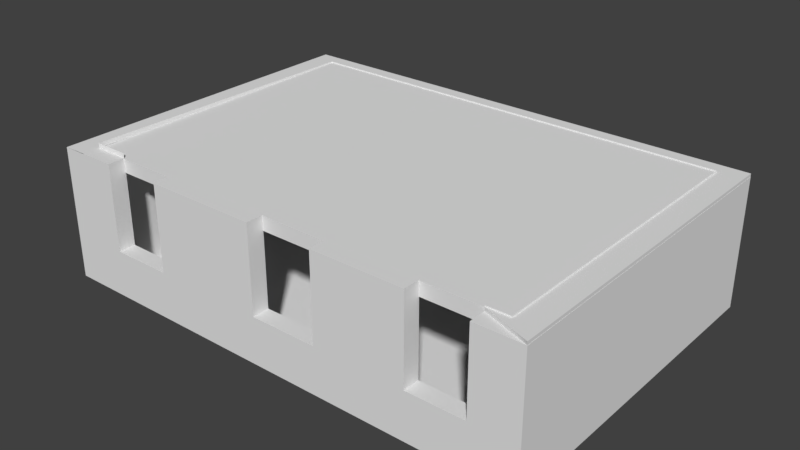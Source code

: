 # Source: classroom.blend  (saved by Blender 2.78.0; exported with 4.5.12 LTS)
import bpy
from mathutils import Matrix  # noqa: F401  (used for matrix-valued properties, if any)

bpy.ops.wm.read_factory_settings(use_empty=True)
scene = bpy.context.scene
scene.name = 'Scene'

# ---- collections
col_collection_1 = bpy.data.collections.new('Collection 1'); scene.collection.children.link(col_collection_1)

# ---- images (referenced by path relative to the original .blend; pixels are not part of the script)
import os
ASSET_DIR = os.environ.get("B2B_ASSET_DIR", "")  # directory of the original .blend (textures are referenced by path, not embedded)
HERE = os.path.dirname(os.path.abspath(__file__))  # packed textures are extracted next to this script under _unpacked/

def load_image(name, relpath, width, height, colorspace="sRGB"):
    """Load a texture the original file referenced (path relative to the .blend, or extracted next to this script)."""
    p = next((c for c in (os.path.join(HERE, relpath), os.path.join(ASSET_DIR, relpath)) if relpath and os.path.exists(c)), "")
    if p:
        img = bpy.data.images.load(p, check_existing=True)
        img.name = name
    else:  # same state as the original file: an image datablock whose file is absent (Cycles renders it pink)
        img = bpy.data.images.new(name, width, height)
        img.source = "FILE"
        img.filepath = "//" + (relpath or name)
    img.colorspace_settings.name = colorspace
    return img
img_classrom_texture = load_image('classrom_texture', 'classrom_texture.png', 1024, 1024, 'sRGB')

# ---- materials (node trees are filled in below, after node groups)
mat_classroom_material = bpy.data.materials.new('classroom_material')
mat_classroom_material.alpha_threshold = 0.0
mat_classroom_material.roughness = 0.5

# ---- material node trees
mat_classroom_material.use_nodes = True; mat_classroom_material.node_tree.nodes.clear()
_N = mat_classroom_material.node_tree.nodes; _L = mat_classroom_material.node_tree.links
n0 = _N.new('ShaderNodeOutputMaterial'); n0.name = 'Material Output'; n0.location = (300, 300)
n1 = _N.new('ShaderNodeBsdfDiffuse'); n1.name = 'Diffuse BSDF'; n1.location = (10, 300)
n2 = _N.new('ShaderNodeTexImage'); n2.name = 'Image Texture'; n2.location = (166, 200)
n2.width = 140
n2.image = img_classrom_texture
_L.new(n1.outputs[0], n0.inputs[0])
n0.is_active_output = True

# ---- world
world_world = bpy.data.worlds.new('World'); scene.world = world_world
world_world.color = (0.05088, 0.05088, 0.05088)
world_world.use_sun_shadow = False
world_world.sun_shadow_jitter_overblur = 0.0
world_world.cycles.sampling_method = 'MANUAL'

# ---- meshes
me_plane = bpy.data.meshes.new('Plane')
me_plane.from_pydata([(-1.605, -1.096, 0.0), (1.605, -1.096, 0.0), (-1.605, 1.096, 0.0), (1.605, 1.096, 0.0), (-1.445, -1.096, 0.0), (-1.445, 1.096, 0.0), (1.453, -1.096, 0.0), (1.453, 1.096, 0.0), (-1.605, -0.9861, 0.0), (1.605, -0.9861, 0.0), (-1.445, -0.9861, 0.0), (1.453, -0.9861, 0.0), (1.605, 0.9916, 0.0), (-1.445, 0.9916, 0.0), (1.453, 0.9916, 0.0), (-1.605, 0.9916, 0.0), (-1.605, -0.9861, 0.4361), (-1.605, -1.096, 0.4361), (1.453, -1.096, 0.4361), (1.605, -1.096, 0.4361), (1.605, 0.9916, 0.4361), (1.605, 1.096, 0.4361), (-1.445, 1.096, 0.4361), (-1.605, 1.096, 0.4361), (-1.445, -1.096, 0.4361), (1.453, 1.096, 0.4361), (-1.445, 0.9916, 0.4361), (1.453, 0.9916, 0.4361), (-1.605, 0.9916, 0.4361), (1.605, -0.9861, 0.4361), (-1.445, -0.9861, 0.4361), (1.453, -0.9861, 0.4361), (-0.4233, 1.096, 0.0), (-1.389, 1.096, 0.0), (-1.389, -1.096, 0.0), (-0.4233, -1.096, 0.0), (-0.4233, -0.9861, 0.0), (-1.389, -0.9861, 0.0), (-0.4233, 0.9916, 0.0), (-1.389, 0.9916, 0.0), (-0.4233, 1.096, 0.4361), (-1.389, 1.096, 0.4361), (-1.214, -1.096, 0.3024), (-0.8204, -1.096, 0.3024), (-0.8204, -0.9861, 0.3024), (-1.214, -0.9861, 0.3024), (-0.4233, 0.9916, 0.4361), (-1.389, 0.9916, 0.4361), (-0.2822, -1.096, 0.0), (0.3432, -1.096, 0.0), (-0.09116, -1.096, 0.3024), (0.3432, -1.096, 0.3024), (0.3432, 1.096, 0.0), (-0.2822, 1.096, 0.0), (0.3432, -0.9861, 0.0), (-0.04373, -0.9861, 0.0), (0.3432, 0.9916, 0.0), (-0.2822, 0.9916, 0.0), (0.3432, 1.096, 0.4361), (-0.2822, 1.096, 0.4361), (0.3432, -0.9861, 0.3024), (-0.09116, -0.9861, 0.3024), (0.3432, 0.9916, 0.4361), (-0.2822, 0.9916, 0.4361), (0.9366, -1.096, 0.0), (1.306, -1.096, 0.0), (0.9366, -1.096, 0.3024), (1.306, -1.096, 0.3024), (1.306, 1.096, 0.0), (0.9366, 1.096, 0.0), (1.306, -0.9861, 0.0), (0.9366, -0.9861, 0.0), (1.306, 0.9916, 0.0), (0.9366, 0.9916, 0.0), (1.306, 1.096, 0.4361), (0.9366, 1.096, 0.4361), (1.306, -0.9861, 0.3024), (0.9366, -0.9861, 0.3024), (1.306, 0.9916, 0.4361), (0.9366, 0.9916, 0.4361), (-1.605, -0.9861, 0.8371), (-1.605, -1.096, 0.8371), (1.453, -1.096, 0.8371), (1.605, -1.096, 0.8371), (1.605, 0.9916, 0.8371), (1.605, 1.096, 0.8371), (-1.445, 1.096, 0.8371), (-1.605, 1.096, 0.8371), (-1.445, -1.096, 0.8599), (-1.389, 1.096, 0.8371), (-1.445, 0.9916, 0.8371), (1.306, -1.096, 0.8371), (1.453, 1.096, 0.8371), (1.453, 0.9916, 0.8371), (-1.605, 0.9916, 0.8371), (1.605, -0.9861, 0.8371), (-1.445, -0.9861, 0.8599), (1.453, -0.9861, 0.8371), (-1.214, -0.9861, 0.8599), (-1.389, 0.9916, 0.8371), (-0.2822, 1.096, 0.8371), (-0.4233, 1.096, 0.8371), (-1.214, -1.096, 0.8599), (-0.09116, -0.9861, 0.8599), (-0.8204, -0.9861, 0.8599), (-0.2822, 0.9916, 0.8371), (-0.4233, 0.9916, 0.8371), (-0.8204, -1.096, 0.8599), (-0.09116, -1.096, 0.8599), (0.9366, 1.096, 0.8371), (0.3432, 1.096, 0.8371), (0.9366, -0.9861, 0.8599), (0.3432, -0.9861, 0.8599), (0.9366, 0.9916, 0.8371), (0.3432, 0.9916, 0.8371), (0.3432, -1.096, 0.8599), (0.9366, -1.096, 0.8599), (1.306, 1.096, 0.8371), (1.306, -0.9861, 0.8371), (1.306, 0.9916, 0.8371), (-1.605, -0.9861, 0.8573), (-1.605, -1.096, 0.8573), (-1.445, 1.096, 0.8573), (-1.605, 1.096, 0.8573), (-1.445, -1.096, 0.8573), (-1.445, 0.9916, 0.8573), (-1.605, 0.9916, 0.8573), (-1.445, -0.9861, 0.8573), (1.604, 0.9916, 0.8371), (1.604, 1.096, 0.8371), (1.604, -1.096, 0.8371), (1.604, -0.9861, 0.8371), (1.604, 1.096, 0.8573), (1.604, 0.9916, 0.8573), (1.604, -1.096, 0.8573), (1.604, -0.9861, 0.8573), (0.3407, -0.989, 0.8573), (-0.09245, -0.989, 0.8573), (-0.09245, -0.989, 0.7703), (0.3407, -0.989, 0.7703), (-0.4396, -0.9861, 0.7703), (0.3437, -0.9861, 0.7703), (-0.4396, -0.9861, 0.8573), (0.5766, -0.9861, 0.8573), (0.5766, 0.9916, 0.8573), (-0.4396, 0.9916, 0.8573), (0.5766, 1.096, 0.8573), (-0.4396, 1.096, 0.8573), (-0.4396, 1.096, 0.8371), (0.5766, 1.096, 0.8371), (0.3437, 0.9916, 0.8371), (-0.4396, 0.9916, 0.8371), (0.9357, -0.989, 0.7703), (1.307, -0.989, 0.7703), (0.9122, -0.9861, 0.7703), (1.332, -0.9861, 0.7703), (1.04, -0.9861, 0.8573), (1.382, -0.9861, 0.8573), (1.04, 1.096, 0.8371), (1.382, 1.096, 0.8371), (1.307, -0.989, 0.8573), (0.9357, -0.989, 0.8573), (1.382, 0.9916, 0.8573), (1.04, 0.9916, 0.8573), (1.382, 1.096, 0.8573), (1.04, 1.096, 0.8573), (1.332, 0.9916, 0.8371), (0.9122, 0.9916, 0.8371), (-0.8185, -0.989, 0.8573), (-1.212, -0.989, 0.8573), (-0.9394, 0.9916, 0.8573), (-1.274, 0.9916, 0.8573), (-0.9394, 1.096, 0.8573), (-1.274, 1.096, 0.8573), (-0.9394, 0.9916, 0.8371), (-1.274, 0.9916, 0.8371), (-1.212, -0.989, 0.7703), (-0.8185, -0.989, 0.7703), (-1.274, -0.9861, 0.7703), (-0.9394, -0.9861, 0.7703), (-1.274, -0.9861, 0.8573), (-0.9394, -0.9861, 0.8573), (-1.274, 1.096, 0.8371), (-0.9394, 1.096, 0.8371), (-1.214, -0.9861, 0.3024), (-1.445, -0.9861, 0.4361), (-1.214, -0.9861, 0.8599), (-1.445, -0.9861, 0.8599), (-1.445, 0.9916, 0.4361), (1.453, -0.9861, 0.4361), (1.453, 0.9916, 0.4361), (-1.389, 0.9916, 0.4361), (-0.2822, 0.9916, 0.4361), (-0.4233, 0.9916, 0.4361), (0.9366, 0.9916, 0.4361), (0.3432, 0.9916, 0.4361), (1.306, -0.9861, 0.3024), (1.306, 0.9916, 0.4361), (0.9366, 0.9916, 0.8371), (1.306, 0.9916, 0.8371), (-1.445, 0.9916, 0.8371), (1.453, -0.9861, 0.8371), (1.453, 0.9916, 0.8371), (-1.389, 0.9916, 0.8371), (-0.2822, 0.9916, 0.8371), (-0.4233, 0.9916, 0.8371), (0.3432, 0.9916, 0.8371), (1.306, -0.9861, 0.8371), (-1.218, -0.9838, 0.3307), (-1.449, -0.9838, 0.4644), (-1.218, -0.9838, 0.8882), (-1.449, -0.9838, 0.8882), (-1.449, 0.9939, 0.4644), (1.449, -0.9838, 0.4644), (1.449, 0.9939, 0.4644), (-1.393, 0.9939, 0.4644), (-0.2863, 0.9939, 0.4644), (-0.4274, 0.9939, 0.4644), (0.9324, 0.9939, 0.4644), (0.339, 0.9939, 0.4644), (1.302, -0.9838, 0.3307), (1.302, 0.9939, 0.4644), (0.9324, 0.9939, 0.8654), (1.302, 0.9939, 0.8654), (-1.449, 0.9939, 0.8654), (1.449, -0.9838, 0.8654), (1.449, 0.9939, 0.8654), (-1.393, 0.9939, 0.8654), (-0.2863, 0.9939, 0.8654), (-0.4274, 0.9939, 0.8654), (0.339, 0.9939, 0.8654), (1.302, -0.9838, 0.8654)], [], [(14, 11, 31, 27), (0, 4, 24, 17), (1, 9, 29, 19), (10, 13, 26, 30), (5, 2, 23, 22), (15, 8, 16, 28), (70, 11, 14, 72), (9, 12, 20, 29), (12, 3, 21, 20), (75, 58, 110, 109), (63, 62, 195, 192), (17, 24, 88, 81), (61, 44, 104, 103), (29, 20, 84, 95), (44, 43, 107, 104), (22, 23, 87, 86), (42, 45, 98, 102), (33, 5, 22, 41), (2, 15, 28, 23), (72, 14, 27, 78), (37, 10, 30, 45), (65, 6, 18, 67), (8, 0, 17, 16), (3, 7, 25, 21), (6, 1, 19, 18), (4, 34, 42, 24), (34, 35, 43, 42), (55, 36, 44, 61), (36, 37, 45, 44), (13, 39, 47, 26), (39, 38, 46, 47), (53, 32, 40, 59), (32, 33, 41, 40), (20, 21, 85, 84), (42, 43, 44, 45), (24, 42, 102, 88), (18, 19, 83, 82), (10, 37, 39, 13), (37, 36, 38, 39), (69, 52, 58, 75), (52, 53, 59, 58), (71, 54, 60, 77), (54, 55, 61, 60), (35, 48, 50, 43), (48, 49, 51, 50), (38, 57, 63, 46), (57, 56, 62, 63), (40, 41, 89, 101), (50, 51, 60, 61), (106, 99, 203, 205), (51, 66, 116, 115), (36, 55, 57, 38), (55, 54, 56, 57), (11, 70, 76, 31), (70, 71, 77, 76), (7, 68, 74, 25), (68, 69, 75, 74), (49, 64, 66, 51), (64, 65, 67, 66), (56, 73, 79, 62), (73, 72, 78, 79), (16, 17, 81, 80), (66, 67, 76, 77), (59, 40, 101, 100), (96, 98, 186, 187), (54, 71, 73, 56), (71, 70, 72, 73), (93, 84, 85, 92), (94, 80, 120, 126), (119, 93, 92, 117), (91, 82, 97, 118), (162, 133, 135, 157), (82, 83, 95, 97), (86, 87, 123, 122), (97, 95, 84, 93), (88, 102, 98, 96), (90, 99, 89, 86), (99, 106, 101, 89), (107, 108, 103, 104), (106, 105, 100, 101), (105, 114, 110, 100), (115, 116, 111, 112), (114, 113, 109, 110), (113, 119, 117, 109), (41, 22, 86, 89), (50, 61, 103, 108), (47, 46, 193, 191), (78, 27, 190, 197), (58, 59, 100, 110), (60, 51, 115, 112), (23, 28, 94, 87), (99, 90, 200, 203), (77, 60, 112, 111), (67, 18, 82, 91), (62, 79, 194, 195), (21, 25, 92, 85), (25, 74, 117, 92), (66, 77, 111, 116), (105, 106, 205, 204), (74, 75, 109, 117), (76, 67, 91, 118), (46, 63, 192, 193), (28, 16, 80, 94), (76, 118, 207, 196), (43, 50, 108, 107), (19, 29, 95, 83), (119, 113, 198, 199), (126, 125, 122, 123), (121, 124, 127, 120), (120, 126, 125, 127), (153, 155, 131, 130), (81, 88, 124, 121), (80, 81, 121, 120), (87, 94, 126, 123), (160, 153, 130, 134), (130, 131, 135, 134), (128, 129, 132, 133), (131, 128, 133, 135), (157, 160, 134, 135), (164, 162, 133, 132), (166, 159, 129, 128), (159, 164, 132, 129), (183, 172, 147, 148), (148, 147, 146, 149), (174, 183, 148, 151), (151, 148, 149, 150), (172, 170, 145, 147), (147, 145, 144, 146), (181, 168, 137, 142), (142, 137, 136, 143), (168, 177, 138, 137), (137, 136, 139, 138), (177, 179, 140, 138), (138, 140, 141, 139), (170, 145, 142, 181), (145, 144, 143, 142), (149, 146, 165, 158), (158, 165, 164, 159), (150, 149, 158, 167), (167, 158, 159, 166), (146, 144, 163, 165), (165, 163, 162, 164), (143, 136, 161, 156), (156, 161, 160, 157), (136, 139, 152, 161), (161, 160, 153, 152), (139, 141, 154, 152), (152, 154, 155, 153), (144, 163, 156, 143), (163, 162, 157, 156), (125, 171, 180, 127), (171, 170, 181, 180), (88, 96, 178, 176), (176, 178, 179, 177), (124, 88, 176, 169), (169, 168, 177, 176), (127, 124, 169, 180), (180, 169, 168, 181), (122, 125, 171, 173), (173, 171, 170, 172), (90, 86, 182, 175), (175, 182, 183, 174), (86, 122, 173, 182), (182, 173, 172, 183), (205, 203, 227, 229), (188, 191, 215, 212), (194, 197, 221, 218), (204, 205, 229, 228), (190, 189, 213, 214), (197, 190, 214, 221), (196, 207, 231, 220), (203, 200, 224, 227), (185, 188, 212, 209), (199, 198, 222, 223), (189, 196, 220, 213), (30, 26, 188, 185), (79, 78, 197, 194), (27, 31, 189, 190), (113, 114, 206, 198), (114, 105, 204, 206), (118, 97, 201, 207), (26, 47, 191, 188), (45, 30, 185, 184), (90, 96, 187, 200), (93, 119, 199, 202), (98, 45, 184, 186), (97, 93, 202, 201), (31, 76, 196, 189), (209, 212, 224, 211), (208, 209, 211, 210), (218, 221, 223, 222), (214, 213, 225, 226), (217, 216, 228, 229), (215, 217, 229, 227), (212, 215, 227, 224), (219, 218, 222, 230), (216, 219, 230, 228), (213, 220, 231, 225), (221, 214, 226, 223), (193, 192, 216, 217), (198, 206, 230, 222), (191, 193, 217, 215), (206, 204, 228, 230), (184, 185, 209, 208), (187, 186, 210, 211), (195, 194, 218, 219), (207, 201, 225, 231), (186, 184, 208, 210), (200, 187, 211, 224), (192, 195, 219, 216), (202, 199, 223, 226), (201, 202, 226, 225)])
_uv = me_plane.uv_layers.new(name='UVMap')
_uv.uv.foreach_set('vector', [0.8326, 0.6712, 0.8326, 0.428, 0.8854, 0.428, 0.8854, 0.6712, 0.6626, 0.01107, 0.6626, 0.03081, 0.6099, 0.03082, 0.6099, 0.01108, 0.6599, 0.428, 0.6599, 0.4415, 0.6072, 0.4415, 0.6072, 0.428, 0.8326, 0.9365, 0.8326, 0.6934, 0.8854, 0.6934, 0.8854, 0.9365, 0.6844, 0.03081, 0.6844, 0.01107, 0.7372, 0.01108, 0.7372, 0.03082, 0.4235, 0.6845, 0.4235, 0.4413, 0.4762, 0.4413, 0.4762, 0.6845, 0.01089, 0.4263, 0.01089, 0.4083, 0.2501, 0.4083, 0.2501, 0.4263, 0.6599, 0.4415, 0.6599, 0.6847, 0.6072, 0.6847, 0.6072, 0.4415, 0.6599, 0.6847, 0.6599, 0.6975, 0.6072, 0.6975, 0.6072, 0.6847, 0.7372, 0.3236, 0.7372, 0.2507, 0.7857, 0.2507, 0.7857, 0.3237, 0.0, 0.0, 0.0, 0.0, 0.0, 0.0, 0.0, 0.0, 0.6099, 0.01108, 0.6099, 0.03082, 0.5587, 0.03082, 0.5614, 0.01108, 0.3651, 0.6177, 0.3651, 0.7074, 0.2977, 0.7074, 0.2977, 0.6177, 0.6072, 0.4415, 0.6072, 0.6847, 0.5587, 0.6847, 0.5587, 0.4415, 0.04591, 0.7867, 0.05916, 0.7867, 0.05916, 0.8553, 0.04591, 0.8553, 0.7372, 0.03082, 0.7372, 0.01108, 0.7857, 0.01108, 0.7857, 0.03082, 0.116, 0.7867, 0.1292, 0.7867, 0.1292, 0.8553, 0.116, 0.8553, 0.6844, 0.03765, 0.6844, 0.03081, 0.7372, 0.03082, 0.7372, 0.03766, 0.4235, 0.6973, 0.4235, 0.6845, 0.4762, 0.6845, 0.4762, 0.6973, 0.6844, 0.446, 0.6844, 0.428, 0.7372, 0.428, 0.7372, 0.446, 0.4017, 0.7773, 0.4017, 0.7842, 0.3489, 0.7842, 0.3651, 0.7558, 0.6626, 0.3691, 0.6626, 0.3871, 0.6099, 0.3871, 0.6261, 0.3691, 0.4235, 0.4413, 0.4235, 0.4279, 0.4762, 0.4279, 0.4762, 0.4413, 0.6844, 0.4059, 0.6844, 0.3871, 0.7372, 0.3871, 0.7372, 0.4059, 0.6626, 0.3871, 0.6626, 0.4059, 0.6099, 0.4059, 0.6099, 0.3871, 0.6626, 0.03081, 0.6626, 0.03765, 0.6261, 0.05922, 0.6099, 0.03082, 0.6626, 0.03765, 0.6626, 0.1564, 0.6261, 0.1076, 0.6261, 0.05922, 0.4017, 0.6119, 0.4017, 0.6586, 0.3651, 0.7074, 0.3651, 0.6177, 0.4017, 0.6586, 0.4017, 0.7773, 0.3651, 0.7558, 0.3651, 0.7074, 0.6844, 0.7843, 0.6844, 0.7775, 0.7372, 0.7775, 0.7372, 0.7843, 0.6844, 0.7775, 0.6844, 0.6587, 0.7372, 0.6587, 0.7372, 0.7775, 0.6844, 0.1738, 0.6844, 0.1564, 0.7372, 0.1564, 0.7372, 0.1738, 0.6844, 0.1564, 0.6844, 0.03765, 0.7372, 0.03766, 0.7372, 0.1564, 0.6072, 0.6847, 0.6072, 0.6975, 0.5587, 0.6975, 0.5587, 0.6847, 0.346, 0.8063, 0.346, 0.8547, 0.3327, 0.8547, 0.3327, 0.8063, 0.6099, 0.03082, 0.6261, 0.05922, 0.5587, 0.05923, 0.5587, 0.03082, 0.6099, 0.3871, 0.6099, 0.4059, 0.5614, 0.4059, 0.5614, 0.3871, 0.01089, 0.7646, 0.01089, 0.7578, 0.2501, 0.7578, 0.2501, 0.7646, 0.01089, 0.7578, 0.01089, 0.639, 0.2501, 0.639, 0.2501, 0.7578, 0.6844, 0.3236, 0.6844, 0.2507, 0.7372, 0.2507, 0.7372, 0.3236, 0.6844, 0.2507, 0.6844, 0.1738, 0.7372, 0.1738, 0.7372, 0.2507, 0.4017, 0.4913, 0.4017, 0.5643, 0.3651, 0.5643, 0.3651, 0.4913, 0.4017, 0.5643, 0.4017, 0.6119, 0.3651, 0.6177, 0.3651, 0.5643, 0.6626, 0.1564, 0.6626, 0.1738, 0.6261, 0.1973, 0.6261, 0.1076, 0.6626, 0.1738, 0.6626, 0.2507, 0.6261, 0.2507, 0.6261, 0.1973, 0.6844, 0.6587, 0.6844, 0.6414, 0.7372, 0.6414, 0.7372, 0.6587, 0.6844, 0.6414, 0.6844, 0.5645, 0.7372, 0.5645, 0.7372, 0.6414, 0.7372, 0.1564, 0.7372, 0.03766, 0.7857, 0.03767, 0.7857, 0.1564, 0.311, 0.8063, 0.311, 0.8597, 0.2977, 0.8597, 0.2977, 0.8063, 0.0, 0.0, 0.0, 0.0, 0.0, 0.0, 0.0, 0.0, 0.6261, 0.2507, 0.6261, 0.3236, 0.5587, 0.3237, 0.5587, 0.2507, 0.01089, 0.639, 0.01089, 0.5923, 0.2501, 0.6216, 0.2501, 0.639, 0.01089, 0.5923, 0.01089, 0.5447, 0.2501, 0.5447, 0.2501, 0.6216, 0.4017, 0.4279, 0.4017, 0.4459, 0.3651, 0.4459, 0.3489, 0.4279, 0.4017, 0.4459, 0.4017, 0.4913, 0.3651, 0.4913, 0.3651, 0.4459, 0.6844, 0.3871, 0.6844, 0.3691, 0.7372, 0.3691, 0.7372, 0.3871, 0.6844, 0.3691, 0.6844, 0.3236, 0.7372, 0.3236, 0.7372, 0.3691, 0.6626, 0.2507, 0.6626, 0.3236, 0.6261, 0.3236, 0.6261, 0.2507, 0.6626, 0.3236, 0.6626, 0.3691, 0.6261, 0.3691, 0.6261, 0.3236, 0.6844, 0.5645, 0.6844, 0.4915, 0.7372, 0.4915, 0.7372, 0.5645, 0.6844, 0.4915, 0.6844, 0.446, 0.7372, 0.446, 0.7372, 0.4915, 0.4762, 0.4413, 0.4762, 0.4279, 0.5247, 0.4279, 0.5247, 0.4413, 0.6844, 0.852, 0.6844, 0.8065, 0.6977, 0.8065, 0.6977, 0.852, 0.7372, 0.1738, 0.7372, 0.1564, 0.7857, 0.1564, 0.7857, 0.1738, 0.0, 0.0, 0.0, 0.0, 0.0, 0.0, 0.0, 0.0, 0.01089, 0.5447, 0.01089, 0.4718, 0.2501, 0.4718, 0.2501, 0.5447, 0.01089, 0.4718, 0.01089, 0.4263, 0.2501, 0.4263, 0.2501, 0.4718, 0.02348, 0.3674, 0.02348, 0.3861, 0.01089, 0.3861, 0.01089, 0.3674, 0.5247, 0.6845, 0.5247, 0.4413, 0.5271, 0.4413, 0.5271, 0.6845, 0.02348, 0.3494, 0.02348, 0.3674, 0.01089, 0.3674, 0.01089, 0.3494, 0.2759, 0.3494, 0.2759, 0.3674, 0.2627, 0.3674, 0.2627, 0.3494, 0.5369, 0.3785, 0.5369, 0.4057, 0.2977, 0.4057, 0.2977, 0.3785, 0.2759, 0.3674, 0.2759, 0.3861, 0.2627, 0.3861, 0.2627, 0.3674, 0.7857, 0.03082, 0.7857, 0.01108, 0.7881, 0.01108, 0.7881, 0.03082, 0.2627, 0.3674, 0.2627, 0.3861, 0.02348, 0.3861, 0.02348, 0.3674, 0.6469, 0.811, 0.6469, 0.8394, 0.6337, 0.8394, 0.6337, 0.811, 0.02348, 0.01107, 0.02348, 0.01791, 0.01089, 0.01791, 0.01089, 0.01107, 0.02348, 0.01791, 0.02348, 0.1367, 0.01089, 0.1367, 0.01089, 0.01791, 0.5587, 0.8093, 0.5587, 0.7196, 0.5719, 0.7196, 0.5719, 0.8093, 0.02348, 0.1367, 0.02348, 0.154, 0.01089, 0.154, 0.01089, 0.1367, 0.02348, 0.154, 0.02348, 0.2309, 0.01089, 0.2309, 0.01089, 0.154, 0.01089, 0.8597, 0.01089, 0.7867, 0.02414, 0.7867, 0.02414, 0.8597, 0.02348, 0.2309, 0.02348, 0.3039, 0.01089, 0.3039, 0.01089, 0.2309, 0.02348, 0.3039, 0.02348, 0.3494, 0.01089, 0.3494, 0.01089, 0.3039, 0.7372, 0.03766, 0.7372, 0.03082, 0.7857, 0.03082, 0.7857, 0.03767, 0.186, 0.7867, 0.1993, 0.7867, 0.1993, 0.8553, 0.186, 0.8553, 0.0, 0.0, 0.0, 0.0, 0.0, 0.0, 0.0, 0.0, 0.0, 0.0, 0.0, 0.0, 0.0, 0.0, 0.0, 0.0, 0.7372, 0.2507, 0.7372, 0.1738, 0.7857, 0.1738, 0.7857, 0.2507, 0.151, 0.7867, 0.1642, 0.7867, 0.1642, 0.8553, 0.151, 0.8553, 0.4762, 0.6973, 0.4762, 0.6845, 0.5247, 0.6845, 0.5247, 0.6973, 0.0, 0.0, 0.0, 0.0, 0.0, 0.0, 0.0, 0.0, 0.3651, 0.4913, 0.3651, 0.5643, 0.2977, 0.5643, 0.2977, 0.4913, 0.6261, 0.3691, 0.6099, 0.3871, 0.5614, 0.3871, 0.5614, 0.3691, 0.0, 0.0, 0.0, 0.0, 0.0, 0.0, 0.0, 0.0, 0.7372, 0.4059, 0.7372, 0.3871, 0.7857, 0.3871, 0.7857, 0.4059, 0.7372, 0.3871, 0.7372, 0.3691, 0.7857, 0.3691, 0.7857, 0.3871, 0.08093, 0.7867, 0.09419, 0.7867, 0.09419, 0.8553, 0.08093, 0.8553, 0.0, 0.0, 0.0, 0.0, 0.0, 0.0, 0.0, 0.0, 0.7372, 0.3691, 0.7372, 0.3236, 0.7857, 0.3237, 0.7857, 0.3691, 0.262, 0.7872, 0.2753, 0.7872, 0.2753, 0.853, 0.262, 0.853, 0.0, 0.0, 0.0, 0.0, 0.0, 0.0, 0.0, 0.0, 0.4762, 0.6845, 0.4762, 0.4413, 0.5247, 0.4413, 0.5247, 0.6845, 0.0, 0.0, 0.0, 0.0, 0.0, 0.0, 0.0, 0.0, 0.6261, 0.1076, 0.6261, 0.1973, 0.5587, 0.1973, 0.5587, 0.1076, 0.6072, 0.428, 0.6072, 0.4415, 0.5587, 0.4415, 0.5587, 0.428, 0.0, 0.0, 0.0, 0.0, 0.0, 0.0, 0.0, 0.0, 0.9548, 0.428, 0.9548, 0.4478, 0.9422, 0.4478, 0.9422, 0.428, 0.9204, 0.428, 0.9204, 0.4478, 0.9071, 0.4478, 0.9071, 0.428, 0.2977, 0.01108, 0.5369, 0.01107, 0.5369, 0.03081, 0.2977, 0.03082, 0.9604, 0.04752, 0.96, 0.04442, 0.9601, 0.01107, 0.9734, 0.01107, 0.5614, 0.01108, 0.5587, 0.03082, 0.559, 0.03082, 0.559, 0.01108, 0.5247, 0.4413, 0.5247, 0.4279, 0.5271, 0.4279, 0.5271, 0.4413, 0.5247, 0.6973, 0.5247, 0.6845, 0.5271, 0.6845, 0.5271, 0.6973, 0.8018, 0.8436, 0.7912, 0.8436, 0.7991, 0.807, 0.8016, 0.807, 0.4259, 0.7195, 0.4259, 0.7329, 0.4235, 0.7329, 0.4235, 0.7195, 0.4259, 0.9761, 0.4259, 0.9889, 0.4235, 0.9889, 0.4235, 0.9761, 0.4259, 0.7329, 0.4259, 0.9761, 0.4235, 0.9761, 0.4235, 0.7329, 0.9071, 0.7954, 0.9075, 0.7862, 0.9204, 0.8227, 0.9071, 0.8227, 0.9422, 0.7954, 0.9548, 0.7954, 0.9548, 0.8227, 0.9422, 0.8227, 0.9765, 0.7695, 0.9891, 0.7757, 0.9891, 0.8029, 0.9765, 0.8029, 0.7857, 0.3785, 0.7881, 0.3785, 0.7881, 0.4057, 0.7857, 0.4057, 0.7857, 0.09297, 0.7881, 0.09297, 0.7881, 0.1544, 0.7857, 0.1544, 0.7857, 0.1544, 0.7881, 0.1544, 0.7881, 0.2794, 0.7857, 0.2794, 0.9765, 0.4902, 0.9891, 0.4902, 0.9891, 0.5516, 0.9765, 0.5516, 0.9765, 0.5516, 0.9891, 0.5516, 0.9891, 0.6766, 0.9765, 0.648, 0.9422, 0.5099, 0.9548, 0.5099, 0.9548, 0.5714, 0.9422, 0.5714, 0.9422, 0.5714, 0.9548, 0.5714, 0.9548, 0.6963, 0.9422, 0.6963, 0.9071, 0.5099, 0.9075, 0.5248, 0.9075, 0.6141, 0.9071, 0.5714, 0.9071, 0.5714, 0.9075, 0.6141, 0.9075, 0.6673, 0.9071, 0.6963, 0.8099, 0.2767, 0.8204, 0.2767, 0.8204, 0.3659, 0.8099, 0.3659, 0.3677, 0.8596, 0.3677, 0.8063, 0.3783, 0.8063, 0.3783, 0.8596, 0.9604, 0.3089, 0.96, 0.3238, 0.96, 0.2623, 0.9604, 0.2196, 0.9604, 0.2196, 0.96, 0.2623, 0.96, 0.166, 0.9604, 0.1663, 0.5369, 0.09296, 0.5369, 0.1544, 0.2977, 0.1544, 0.2977, 0.09298, 0.5369, 0.1544, 0.5369, 0.2794, 0.2977, 0.2794, 0.2977, 0.1544, 0.7857, 0.2794, 0.7881, 0.2794, 0.7881, 0.3364, 0.7857, 0.3364, 0.7857, 0.3364, 0.7881, 0.3364, 0.7881, 0.3785, 0.7857, 0.3785, 0.9765, 0.648, 0.9891, 0.6766, 0.9891, 0.7336, 0.9765, 0.7179, 0.9765, 0.7179, 0.9891, 0.7336, 0.9891, 0.7757, 0.9765, 0.7695, 0.9422, 0.6963, 0.9548, 0.6963, 0.9548, 0.7533, 0.9422, 0.7533, 0.9422, 0.7533, 0.9548, 0.7533, 0.9548, 0.7954, 0.9422, 0.7954, 0.9071, 0.6963, 0.9075, 0.6673, 0.9075, 0.7405, 0.9071, 0.7533, 0.9071, 0.7533, 0.9075, 0.7405, 0.9075, 0.7862, 0.9071, 0.7954, 0.221, 0.7867, 0.2316, 0.7867, 0.2316, 0.8599, 0.221, 0.8599, 0.7589, 0.8526, 0.7589, 0.807, 0.7695, 0.807, 0.7695, 0.8526, 0.9604, 0.1663, 0.96, 0.166, 0.96, 0.09607, 0.9604, 0.09318, 0.9604, 0.09318, 0.96, 0.09607, 0.96, 0.04442, 0.9604, 0.04752, 0.5369, 0.2794, 0.5369, 0.3364, 0.2977, 0.3364, 0.2977, 0.2794, 0.5369, 0.3364, 0.5369, 0.3785, 0.2977, 0.3785, 0.2977, 0.3364, 0.5369, 0.03081, 0.5369, 0.05176, 0.2977, 0.05178, 0.2977, 0.03082, 0.5369, 0.05176, 0.5369, 0.09296, 0.2977, 0.09298, 0.2977, 0.05178, 0.9734, 0.386, 0.9601, 0.386, 0.96, 0.365, 0.9604, 0.3573, 0.9604, 0.3573, 0.96, 0.365, 0.96, 0.3238, 0.9604, 0.3089, 0.559, 0.03082, 0.5587, 0.03082, 0.5693, 0.05935, 0.5588, 0.05935, 0.73, 0.8065, 0.73, 0.8548, 0.7194, 0.8548, 0.7194, 0.8065, 0.9071, 0.4478, 0.9204, 0.4478, 0.9075, 0.4764, 0.9071, 0.4687, 0.9071, 0.4687, 0.9075, 0.4764, 0.9075, 0.5248, 0.9071, 0.5099, 0.9422, 0.4478, 0.9548, 0.4478, 0.9548, 0.4687, 0.9422, 0.4687, 0.9422, 0.4687, 0.9548, 0.4687, 0.9548, 0.5099, 0.9422, 0.5099, 0.9765, 0.428, 0.9891, 0.428, 0.9891, 0.449, 0.9765, 0.449, 0.9765, 0.449, 0.9891, 0.449, 0.9891, 0.4902, 0.9765, 0.4902, 0.7857, 0.03082, 0.7881, 0.03082, 0.7881, 0.05177, 0.7857, 0.05177, 0.7857, 0.05177, 0.7881, 0.05177, 0.7881, 0.09297, 0.7857, 0.09297, 0.2719, 0.5344, 0.2719, 0.4156, 0.2753, 0.4151, 0.2753, 0.5339, 0.8109, 0.4285, 0.8109, 0.4354, 0.8074, 0.4349, 0.8074, 0.428, 0.8109, 0.7214, 0.8109, 0.7668, 0.8074, 0.7663, 0.8074, 0.7208, 0.2719, 0.5518, 0.2719, 0.5344, 0.2753, 0.5339, 0.2753, 0.5512, 0.9382, 0.01135, 0.9382, 0.2545, 0.9348, 0.2543, 0.9348, 0.01107, 0.8109, 0.7668, 0.8109, 0.7848, 0.8074, 0.7843, 0.8074, 0.7663, 0.6514, 0.7889, 0.6514, 0.7231, 0.6519, 0.7196, 0.6519, 0.7854, 0.2719, 0.4156, 0.2719, 0.4088, 0.2753, 0.4083, 0.2753, 0.4151, 0.8099, 0.2545, 0.8111, 0.01133, 0.8145, 0.01107, 0.8133, 0.2543, 0.2719, 0.7471, 0.2719, 0.7016, 0.2753, 0.7011, 0.2753, 0.7466, 0.5937, 0.7361, 0.6114, 0.7196, 0.6119, 0.7231, 0.5942, 0.7396, 0.0, 0.0, 0.0, 0.0, 0.0, 0.0, 0.0, 0.0, 0.0, 0.0, 0.0, 0.0, 0.0, 0.0, 0.0, 0.0, 0.0, 0.0, 0.0, 0.0, 0.0, 0.0, 0.0, 0.0, 0.0, 0.0, 0.0, 0.0, 0.0, 0.0, 0.0, 0.0, 0.0, 0.0, 0.0, 0.0, 0.0, 0.0, 0.0, 0.0, 0.0, 0.0, 0.0, 0.0, 0.0, 0.0, 0.0, 0.0, 0.0, 0.0, 0.0, 0.0, 0.0, 0.0, 0.0, 0.0, 0.0, 0.0, 0.0, 0.0, 0.0, 0.0, 0.0, 0.0, 0.0, 0.0, 0.0, 0.0, 0.0, 0.0, 0.0, 0.0, 0.0, 0.0, 0.0, 0.0, 0.0, 0.0, 0.0, 0.0, 0.0, 0.0, 0.0, 0.0, 0.0, 0.0, 0.0, 0.0, 0.0, 0.0, 0.0, 0.0, 0.0, 0.0, 0.0, 0.0, 0.0, 0.0, 0.0, 0.0, 0.0, 0.0, 0.0, 0.0, 0.8133, 0.2543, 0.8145, 0.01107, 0.863, 0.01132, 0.8645, 0.2545, 0.526, 0.788, 0.4981, 0.7716, 0.4981, 0.7195, 0.526, 0.7195, 0.8074, 0.7208, 0.8074, 0.7663, 0.7589, 0.7663, 0.7589, 0.7209, 0.9348, 0.01107, 0.9348, 0.2543, 0.8863, 0.2543, 0.8863, 0.01107, 0.8074, 0.5536, 0.8074, 0.571, 0.7589, 0.571, 0.7589, 0.5536, 0.8074, 0.4349, 0.8074, 0.5536, 0.7589, 0.5536, 0.7589, 0.4349, 0.8074, 0.428, 0.8074, 0.4349, 0.7589, 0.4349, 0.7589, 0.428, 0.8074, 0.6479, 0.8074, 0.7208, 0.7589, 0.7209, 0.7589, 0.6479, 0.8074, 0.571, 0.8074, 0.6479, 0.7589, 0.6479, 0.7589, 0.571, 0.5942, 0.7396, 0.6119, 0.7231, 0.6119, 0.7889, 0.5942, 0.7889, 0.8074, 0.7663, 0.8074, 0.7843, 0.7589, 0.7843, 0.7589, 0.7663, 0.8109, 0.5541, 0.8109, 0.5715, 0.8074, 0.571, 0.8074, 0.5536, 0.2719, 0.7016, 0.2719, 0.6287, 0.2753, 0.6281, 0.2753, 0.7011, 0.8109, 0.4354, 0.8109, 0.5541, 0.8074, 0.5536, 0.8074, 0.4349, 0.2719, 0.6287, 0.2719, 0.5518, 0.2753, 0.5512, 0.2753, 0.6281, 0.5265, 0.7915, 0.4986, 0.775, 0.4981, 0.7716, 0.526, 0.788, 0.5971, 0.8115, 0.5971, 0.8399, 0.5937, 0.8394, 0.5937, 0.811, 0.8109, 0.6484, 0.8109, 0.7214, 0.8074, 0.7208, 0.8074, 0.6479, 0.6514, 0.7231, 0.6337, 0.7231, 0.6342, 0.7196, 0.6519, 0.7196, 0.5265, 0.7229, 0.5265, 0.7915, 0.526, 0.788, 0.526, 0.7195, 0.4511, 0.7197, 0.4511, 0.9629, 0.4477, 0.9627, 0.4477, 0.7195, 0.8109, 0.5715, 0.8109, 0.6484, 0.8074, 0.6479, 0.8074, 0.571, 0.2719, 0.7651, 0.2719, 0.7471, 0.2753, 0.7466, 0.2753, 0.7646, 0.4729, 0.9629, 0.4729, 0.7197, 0.4763, 0.7195, 0.4763, 0.9627])
me_plane.materials.append(mat_classroom_material)
me_plane.use_remesh_preserve_volume = False
me_plane.use_remesh_preserve_attributes = False
me_plane.use_mirror_vertex_groups = False
me_plane.update()

# ---- objects
ob_plane = bpy.data.objects.new('Plane', me_plane)

# ---- transforms, parenting, visibility, modifiers, constraints
ob_plane.location = (-2.161, 0.0, 0.1794)
ob_plane.scale = (3.739, 3.739, 3.739)
ob_plane.lineart.crease_threshold = 0.0

# ---- collection membership
col_collection_1.objects.link(ob_plane)

# ---- scene / render settings (as saved in the file)
scene.frame_start = 1; scene.frame_end = 250; scene.frame_set(277)
scene.render.engine = 'CYCLES'
scene.render.resolution_percentage = 50
scene.render.dither_intensity = 0.0
scene.cycles.use_denoising = False
scene.cycles.samples = 128
scene.cycles.sampling_pattern = 'TABULATED_SOBOL'
scene.cycles.light_sampling_threshold = 0.0
scene.cycles.use_adaptive_sampling = False
scene.cycles.use_light_tree = False
scene.cycles.blur_glossy = 0.0
scene.cycles.sample_clamp_indirect = 0.0
scene.view_settings.view_transform = 'Standard'
bpy.context.view_layer.update()

# ---- added for rendering (the .blend has no active camera and no usable light): camera, sun
cam_auto = bpy.data.cameras.new('AutoCamera')
cam_auto.lens = 50.0
cam_auto.sensor_width = 36.0
cam_auto.clip_end = 1000.0
ob_auto_camera = bpy.data.objects.new('AutoCamera', cam_auto)
scene.collection.objects.link(ob_auto_camera)
ob_auto_camera.location = (11.6325, -16.5523, 12.8747)
ob_auto_camera.rotation_euler = (1.09748, -7.21219e-08, 0.694738)
scene.camera = ob_auto_camera
light_auto_sun = bpy.data.lights.new('AutoSun', 'SUN')
light_auto_sun.energy = 3.0
light_auto_sun.angle = 0.0523599
ob_auto_sun = bpy.data.objects.new('AutoSun', light_auto_sun)
scene.collection.objects.link(ob_auto_sun)
ob_auto_sun.rotation_euler = (0.872665, 0.174533, 0.523599)
bpy.context.view_layer.update()
